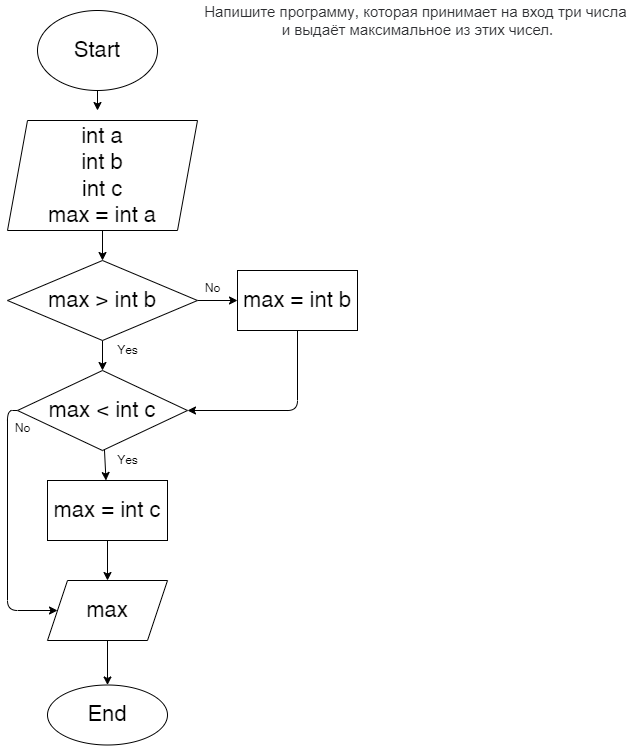

The diagram above was exported from draw.io. Its source (the exported page's mxGraphModel, read from the mxfile embedded in the PNG):
<mxGraphModel dx="692" dy="562" grid="1" gridSize="10" guides="1" tooltips="1" connect="1" arrows="1" fold="1" page="1" pageScale="1" pageWidth="827" pageHeight="1169" math="0" shadow="0">
  <root>
    <mxCell id="0" />
    <mxCell id="1" parent="0" />
    <mxCell id="20" value="" style="edgeStyle=none;html=1;fontSize=22;" parent="1" source="2" edge="1">
      <mxGeometry relative="1" as="geometry">
        <mxPoint x="230" y="120" as="targetPoint" />
      </mxGeometry>
    </mxCell>
    <mxCell id="2" value="Start" style="ellipse;whiteSpace=wrap;html=1;fontSize=22;" parent="1" vertex="1">
      <mxGeometry x="170" y="20" width="120" height="80" as="geometry" />
    </mxCell>
    <mxCell id="7" value="" style="edgeStyle=none;html=1;" parent="1" source="4" target="6" edge="1">
      <mxGeometry relative="1" as="geometry" />
    </mxCell>
    <mxCell id="15" value="" style="edgeStyle=none;html=1;" parent="1" source="4" target="14" edge="1">
      <mxGeometry relative="1" as="geometry" />
    </mxCell>
    <mxCell id="4" value="max &amp;gt; int b" style="rhombus;whiteSpace=wrap;html=1;fontSize=22;" parent="1" vertex="1">
      <mxGeometry x="140" y="270" width="190" height="80" as="geometry" />
    </mxCell>
    <mxCell id="9" value="" style="edgeStyle=none;html=1;" parent="1" source="6" target="8" edge="1">
      <mxGeometry relative="1" as="geometry" />
    </mxCell>
    <mxCell id="28" style="edgeStyle=none;html=1;entryX=0;entryY=0.5;entryDx=0;entryDy=0;fontSize=12;" parent="1" source="6" target="10" edge="1">
      <mxGeometry relative="1" as="geometry">
        <Array as="points">
          <mxPoint x="140" y="420" />
          <mxPoint x="140" y="620" />
        </Array>
      </mxGeometry>
    </mxCell>
    <mxCell id="6" value="max &amp;lt; int c" style="rhombus;whiteSpace=wrap;html=1;fontSize=22;" parent="1" vertex="1">
      <mxGeometry x="150" y="380" width="170" height="80" as="geometry" />
    </mxCell>
    <mxCell id="11" value="" style="edgeStyle=none;html=1;" parent="1" source="8" target="10" edge="1">
      <mxGeometry relative="1" as="geometry" />
    </mxCell>
    <mxCell id="8" value="&lt;span style=&quot;font-size: 22px;&quot;&gt;max = int c&lt;/span&gt;" style="whiteSpace=wrap;html=1;fontSize=22;" parent="1" vertex="1">
      <mxGeometry x="180" y="490" width="120" height="60" as="geometry" />
    </mxCell>
    <mxCell id="13" value="" style="edgeStyle=none;html=1;" parent="1" source="10" target="12" edge="1">
      <mxGeometry relative="1" as="geometry" />
    </mxCell>
    <mxCell id="10" value="max" style="shape=parallelogram;perimeter=parallelogramPerimeter;whiteSpace=wrap;html=1;fixedSize=1;fontSize=22;" parent="1" vertex="1">
      <mxGeometry x="180" y="590" width="120" height="60" as="geometry" />
    </mxCell>
    <mxCell id="12" value="End" style="ellipse;whiteSpace=wrap;html=1;fontSize=22;" parent="1" vertex="1">
      <mxGeometry x="180" y="694.5" width="120" height="60" as="geometry" />
    </mxCell>
    <mxCell id="16" style="edgeStyle=none;html=1;exitX=0.5;exitY=1;exitDx=0;exitDy=0;entryX=1;entryY=0.5;entryDx=0;entryDy=0;" parent="1" source="14" target="6" edge="1">
      <mxGeometry relative="1" as="geometry">
        <Array as="points">
          <mxPoint x="430" y="420" />
        </Array>
      </mxGeometry>
    </mxCell>
    <mxCell id="14" value="max = int b" style="whiteSpace=wrap;html=1;fontSize=22;" parent="1" vertex="1">
      <mxGeometry x="370" y="280" width="120" height="60" as="geometry" />
    </mxCell>
    <mxCell id="31" style="edgeStyle=none;html=1;exitX=0.5;exitY=1;exitDx=0;exitDy=0;entryX=0.5;entryY=0;entryDx=0;entryDy=0;fontSize=22;" parent="1" source="19" target="4" edge="1">
      <mxGeometry relative="1" as="geometry" />
    </mxCell>
    <mxCell id="19" value="int a&lt;br&gt;int b&lt;br&gt;int c&lt;br&gt;max = int a" style="shape=parallelogram;perimeter=parallelogramPerimeter;whiteSpace=wrap;html=1;fixedSize=1;fontSize=22;" parent="1" vertex="1">
      <mxGeometry x="140" y="130" width="190" height="110" as="geometry" />
    </mxCell>
    <mxCell id="22" value="&lt;font style=&quot;font-size: 12px&quot;&gt;No&lt;br&gt;&lt;/font&gt;" style="text;html=1;align=center;verticalAlign=middle;resizable=0;points=[];autosize=1;strokeColor=none;fillColor=none;fontSize=22;" parent="1" vertex="1">
      <mxGeometry x="330" y="280" width="30" height="30" as="geometry" />
    </mxCell>
    <mxCell id="23" value="Yes&lt;br&gt;" style="text;html=1;align=center;verticalAlign=middle;resizable=0;points=[];autosize=1;strokeColor=none;fillColor=none;fontSize=12;" parent="1" vertex="1">
      <mxGeometry x="240" y="350" width="40" height="20" as="geometry" />
    </mxCell>
    <mxCell id="26" value="Yes&lt;br&gt;" style="text;html=1;align=center;verticalAlign=middle;resizable=0;points=[];autosize=1;strokeColor=none;fillColor=none;fontSize=12;" parent="1" vertex="1">
      <mxGeometry x="240" y="460" width="40" height="20" as="geometry" />
    </mxCell>
    <mxCell id="27" value="&lt;font style=&quot;font-size: 12px&quot;&gt;No&lt;br&gt;&lt;/font&gt;" style="text;html=1;align=center;verticalAlign=middle;resizable=0;points=[];autosize=1;strokeColor=none;fillColor=none;fontSize=22;" parent="1" vertex="1">
      <mxGeometry x="140" y="420" width="30" height="30" as="geometry" />
    </mxCell>
    <mxCell id="32" value="&lt;span style=&quot;color: rgb(44 , 45 , 48) ; font-family: &amp;#34;roboto&amp;#34; , &amp;#34;san francisco&amp;#34; , &amp;#34;helvetica neue&amp;#34; , &amp;#34;helvetica&amp;#34; , &amp;#34;arial&amp;#34; ; font-size: 15px ; background-color: rgb(255 , 255 , 255)&quot;&gt;Напишите программу, которая принимает на вход три числа &lt;br&gt;и выдаёт максимальное из этих чисел.&lt;/span&gt;" style="text;html=1;align=center;verticalAlign=middle;resizable=0;points=[];autosize=1;strokeColor=none;fillColor=none;" vertex="1" parent="1">
      <mxGeometry x="330" y="10" width="440" height="40" as="geometry" />
    </mxCell>
  </root>
</mxGraphModel>